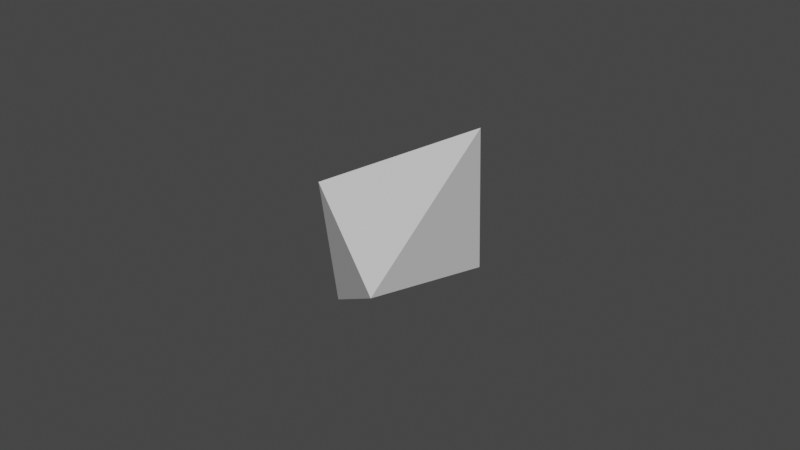 # Source: commander.blend  (saved by Blender 2.92.15; exported with 4.5.12 LTS)
import bpy
from mathutils import Matrix  # noqa: F401  (used for matrix-valued properties, if any)

bpy.ops.wm.read_factory_settings(use_empty=True)
scene = bpy.context.scene
scene.name = 'Scene'

# ---- collections
col_collection = bpy.data.collections.new('Collection'); scene.collection.children.link(col_collection)

# ---- world
world_world = bpy.data.worlds.new('World'); scene.world = world_world
world_world.use_nodes = True; world_world.node_tree.nodes.clear()
_N = world_world.node_tree.nodes; _L = world_world.node_tree.links
n0 = _N.new('ShaderNodeOutputWorld'); n0.name = 'World Output'; n0.location = (300, 300)
n1 = _N.new('ShaderNodeBackground'); n1.name = 'Background'; n1.location = (10, 300)
n1.inputs[0].default_value = (0.05088, 0.05088, 0.05088, 1.0)
_L.new(n1.outputs[0], n0.inputs[0])
n0.is_active_output = True
world_world.color = (0.05088, 0.05088, 0.05088)
world_world.use_sun_shadow = False
world_world.sun_shadow_jitter_overblur = 0.0

# ---- meshes
me_commander = bpy.data.meshes.new('Commander')
me_commander.from_pydata([(0.0, 1.0, 0.0), (1.0, 0.0, 0.0), (0.0, -1.0, 0.0), (-1.0, 0.0, 0.0), (0.0, 0.0, 2.0), (0.0, 0.0, -2.0)], [], [(0, 4, 1), (1, 4, 2), (2, 4, 3), (3, 4, 0), (2, 5, 1), (1, 5, 0), (0, 5, 3), (3, 5, 2)])
_uv = me_commander.uv_layers.new(name='UVMap')
_uv.uv.foreach_set('vector', [0.25, 0.49, 0.25, 0.25, 0.49, 0.25, 0.49, 0.25, 0.25, 0.25, 0.25, 0.01, 0.25, 0.01, 0.25, 0.25, 0.01, 0.25, 0.01, 0.25, 0.25, 0.25, 0.25, 0.49, 0.25, 0.01, 0.0, 0.0, 0.49, 0.25, 0.49, 0.25, 0.0, 0.0, 0.25, 0.49, 0.25, 0.49, 0.0, 0.0, 0.01, 0.25, 0.01, 0.25, 0.0, 0.0, 0.25, 0.01])
me_commander.use_remesh_fix_poles = True
me_commander.use_remesh_preserve_attributes = False
me_commander.use_mirror_vertex_groups = False
me_commander.update()

# ---- objects
ob_commander = bpy.data.objects.new('Commander', me_commander)

# ---- transforms, parenting, visibility, modifiers, constraints
ob_commander.location = (0.0, 0.0, 0.0)
ob_commander.rotation_euler = (0.4907, 0.4999, 0.6061)
ob_commander.lineart.crease_threshold = 0.0

# ---- collection membership
col_collection.objects.link(ob_commander)

# ---- scene / render settings (as saved in the file)
scene.frame_start = 1; scene.frame_end = 250; scene.frame_set(1)
scene.render.engine = 'BLENDER_EEVEE_NEXT'
scene.cycles.use_denoising = False
scene.cycles.samples = 128
scene.cycles.sampling_pattern = 'TABULATED_SOBOL'
scene.cycles.use_adaptive_sampling = False
scene.cycles.use_light_tree = False
scene.view_settings.view_transform = 'Filmic'
bpy.context.view_layer.update()

# ---- added for rendering (the .blend has no active camera and no usable light): camera, sun
cam_auto = bpy.data.cameras.new('AutoCamera')
cam_auto.lens = 50.0
cam_auto.sensor_width = 36.0
cam_auto.clip_end = 1000.0
ob_auto_camera = bpy.data.objects.new('AutoCamera', cam_auto)
scene.collection.objects.link(ob_auto_camera)
ob_auto_camera.location = (6.87967, -8.25561, 5.50374)
ob_auto_camera.rotation_euler = (1.09748, -7.21219e-08, 0.694738)
scene.camera = ob_auto_camera
light_auto_sun = bpy.data.lights.new('AutoSun', 'SUN')
light_auto_sun.energy = 3.0
light_auto_sun.angle = 0.0523599
ob_auto_sun = bpy.data.objects.new('AutoSun', light_auto_sun)
scene.collection.objects.link(ob_auto_sun)
ob_auto_sun.rotation_euler = (0.872665, 0.174533, 0.523599)
bpy.context.view_layer.update()
